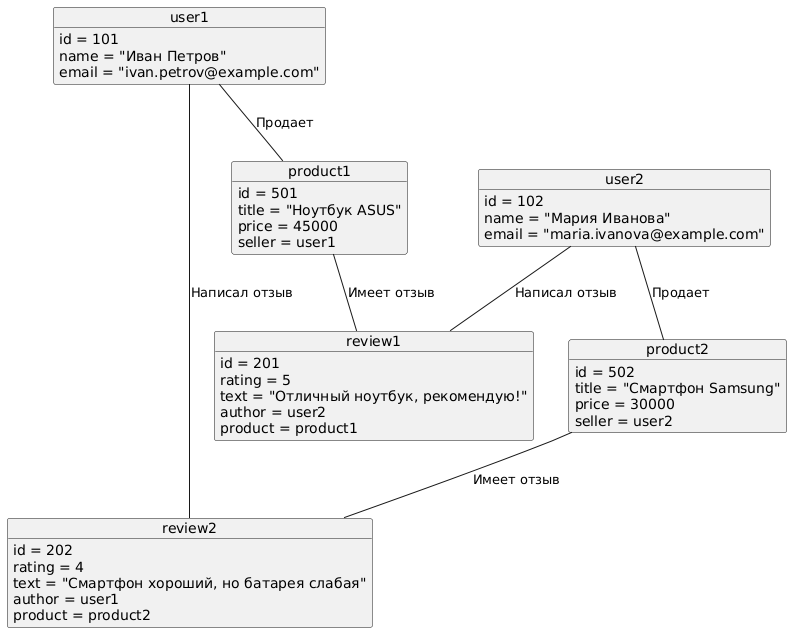

The diagram above was rendered by PlantUML. Its source (embedded in the PNG):
@startuml
' ====== Примеры объектов пользователей ======
object user1 {
  id = 101
  name = "Иван Петров"
  email = "ivan.petrov@example.com"
}

object user2 {
  id = 102
  name = "Мария Иванова"
  email = "maria.ivanova@example.com"
}

' ====== Примеры объектов товаров ======
object product1 {
  id = 501
  title = "Ноутбук ASUS"
  price = 45000
  seller = user1
}

object product2 {
  id = 502
  title = "Смартфон Samsung"
  price = 30000
  seller = user2
}

' ====== Примеры объектов отзывов ======
object review1 {
  id = 201
  rating = 5
  text = "Отличный ноутбук, рекомендую!"
  author = user2
  product = product1
}

object review2 {
  id = 202
  rating = 4
  text = "Смартфон хороший, но батарея слабая"
  author = user1
  product = product2
}

' ====== Взаимосвязи между объектами ======
user1 -- product1 : "Продает"
user2 -- product2 : "Продает"
user2 -- review1 : "Написал отзыв"
user1 -- review2 : "Написал отзыв"
product1 -- review1 : "Имеет отзыв"
product2 -- review2 : "Имеет отзыв"
@enduml